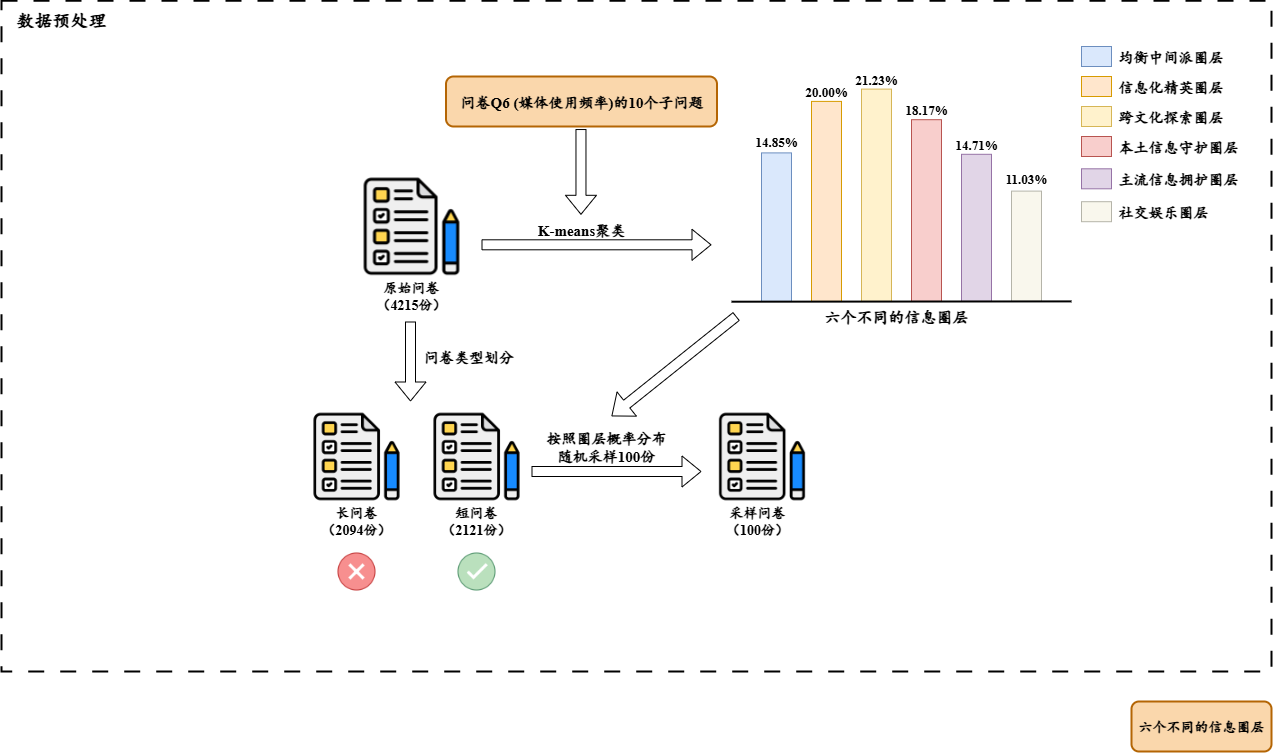

The diagram above was exported from draw.io. Its source (the exported page's mxGraphModel, read from the mxfile embedded in the PNG):
<mxGraphModel dx="2148" dy="1343" grid="1" gridSize="10" guides="1" tooltips="1" connect="1" arrows="1" fold="1" page="1" pageScale="1" pageWidth="827" pageHeight="1169" math="0" shadow="0">
  <root>
    <mxCell id="0" />
    <mxCell id="1" parent="0" />
    <mxCell id="PxlGJk5UdPQTY0OYnD9B-35" value="" style="rounded=0;whiteSpace=wrap;html=1;strokeWidth=2;dashed=1;dashPattern=8 8;" parent="1" vertex="1">
      <mxGeometry x="30" y="19.28" width="1270" height="670.72" as="geometry" />
    </mxCell>
    <mxCell id="PxlGJk5UdPQTY0OYnD9B-4" style="edgeStyle=orthogonalEdgeStyle;rounded=0;orthogonalLoop=1;jettySize=auto;html=1;shape=flexArrow;" parent="1" edge="1">
      <mxGeometry relative="1" as="geometry">
        <mxPoint x="510" y="263.3" as="sourcePoint" />
        <mxPoint x="740" y="263.3" as="targetPoint" />
      </mxGeometry>
    </mxCell>
    <mxCell id="PxlGJk5UdPQTY0OYnD9B-1" value="&lt;font style=&quot;font-size: 15px;&quot;&gt;问卷&lt;font face=&quot;Times New Roman&quot;&gt;Q6 (&lt;/font&gt;&lt;font face=&quot;楷体&quot;&gt;媒体使用频率&lt;/font&gt;&lt;font face=&quot;Times New Roman&quot;&gt;)&lt;/font&gt;&lt;font face=&quot;楷体&quot;&gt;的&lt;/font&gt;&lt;font face=&quot;Times New Roman&quot;&gt;10&lt;/font&gt;&lt;font face=&quot;楷体&quot;&gt;个子问题&lt;/font&gt;&lt;/font&gt;" style="rounded=1;whiteSpace=wrap;html=1;fillColor=#fad7ac;strokeColor=#b46504;labelBackgroundColor=none;strokeWidth=2;fontFamily=楷体;fontSize=14;fontStyle=1" parent="1" vertex="1">
      <mxGeometry x="474.5" y="95" width="271" height="50" as="geometry" />
    </mxCell>
    <mxCell id="PxlGJk5UdPQTY0OYnD9B-2" value="&lt;span style=&quot;background-color: transparent; color: light-dark(rgb(0, 0, 0), rgb(255, 255, 255));&quot;&gt;数据预处理&lt;/span&gt;" style="text;html=1;align=center;verticalAlign=middle;whiteSpace=wrap;rounded=0;fontFamily=楷体;fontStyle=1;fontSize=18;" parent="1" vertex="1">
      <mxGeometry x="40" y="24.28" width="100" height="30" as="geometry" />
    </mxCell>
    <mxCell id="PxlGJk5UdPQTY0OYnD9B-5" value="&lt;span style=&quot;background-color: transparent; color: light-dark(rgb(0, 0, 0), rgb(255, 255, 255));&quot;&gt;&lt;font face=&quot;Times New Roman&quot;&gt;K-means&lt;/font&gt;聚类&lt;/span&gt;" style="text;html=1;align=center;verticalAlign=middle;whiteSpace=wrap;rounded=0;fontFamily=楷体;fontStyle=1;fontSize=15;" parent="1" vertex="1">
      <mxGeometry x="550" y="233.30000000000004" width="120" height="30" as="geometry" />
    </mxCell>
    <mxCell id="PxlGJk5UdPQTY0OYnD9B-6" value="" style="rounded=0;whiteSpace=wrap;html=1;fillColor=#dae8fc;strokeColor=#6c8ebf;" parent="1" vertex="1">
      <mxGeometry x="790" y="171.4" width="30" height="148.5" as="geometry" />
    </mxCell>
    <mxCell id="PxlGJk5UdPQTY0OYnD9B-7" value="" style="rounded=0;whiteSpace=wrap;html=1;fillColor=#ffe6cc;strokeColor=#d79b00;" parent="1" vertex="1">
      <mxGeometry x="840" y="119.9" width="30" height="200" as="geometry" />
    </mxCell>
    <mxCell id="PxlGJk5UdPQTY0OYnD9B-8" value="" style="rounded=0;whiteSpace=wrap;html=1;fillColor=#fff2cc;strokeColor=#d6b656;" parent="1" vertex="1">
      <mxGeometry x="890" y="107.60000000000005" width="30" height="212.3" as="geometry" />
    </mxCell>
    <mxCell id="PxlGJk5UdPQTY0OYnD9B-9" value="" style="rounded=0;whiteSpace=wrap;html=1;fillColor=#f8cecc;strokeColor=#b85450;" parent="1" vertex="1">
      <mxGeometry x="940" y="138.19999999999996" width="30" height="181.7" as="geometry" />
    </mxCell>
    <mxCell id="PxlGJk5UdPQTY0OYnD9B-10" value="" style="rounded=0;whiteSpace=wrap;html=1;fillColor=#e1d5e7;strokeColor=#9673a6;" parent="1" vertex="1">
      <mxGeometry x="990" y="172.79999999999998" width="30" height="147.1" as="geometry" />
    </mxCell>
    <mxCell id="PxlGJk5UdPQTY0OYnD9B-11" value="" style="rounded=0;whiteSpace=wrap;html=1;fillColor=#f9f7ed;strokeColor=#B5B4A9;" parent="1" vertex="1">
      <mxGeometry x="1040" y="209.60000000000005" width="30" height="110.3" as="geometry" />
    </mxCell>
    <mxCell id="PxlGJk5UdPQTY0OYnD9B-14" value="" style="endArrow=none;html=1;rounded=1;curved=0;strokeWidth=2;" parent="1" edge="1">
      <mxGeometry width="50" height="50" relative="1" as="geometry">
        <mxPoint x="760" y="320.20000000000005" as="sourcePoint" />
        <mxPoint x="1100" y="319.90000000000003" as="targetPoint" />
      </mxGeometry>
    </mxCell>
    <mxCell id="PxlGJk5UdPQTY0OYnD9B-15" value="" style="rounded=0;whiteSpace=wrap;html=1;fillColor=#F8CECC;strokeColor=#B85450;" parent="1" vertex="1">
      <mxGeometry x="1110" y="155" width="30" height="20" as="geometry" />
    </mxCell>
    <mxCell id="PxlGJk5UdPQTY0OYnD9B-16" value="" style="rounded=0;whiteSpace=wrap;html=1;fillColor=#E1D5E7;strokeColor=#9673A6;" parent="1" vertex="1">
      <mxGeometry x="1110" y="187.3" width="30" height="20" as="geometry" />
    </mxCell>
    <mxCell id="PxlGJk5UdPQTY0OYnD9B-17" value="" style="rounded=0;whiteSpace=wrap;html=1;fillColor=#F9F7ED;strokeColor=#B5B4A9;" parent="1" vertex="1">
      <mxGeometry x="1110" y="220.2" width="30" height="20" as="geometry" />
    </mxCell>
    <mxCell id="PxlGJk5UdPQTY0OYnD9B-18" value="" style="rounded=0;whiteSpace=wrap;html=1;fillColor=#FFF2CC;strokeColor=#D6B656;" parent="1" vertex="1">
      <mxGeometry x="1110" y="125" width="30" height="20" as="geometry" />
    </mxCell>
    <mxCell id="PxlGJk5UdPQTY0OYnD9B-19" value="" style="rounded=0;whiteSpace=wrap;html=1;fillColor=#FFE6CC;strokeColor=#D79B00;" parent="1" vertex="1">
      <mxGeometry x="1110" y="95" width="30" height="20" as="geometry" />
    </mxCell>
    <mxCell id="PxlGJk5UdPQTY0OYnD9B-20" value="" style="rounded=0;whiteSpace=wrap;html=1;fillColor=#dae8fc;strokeColor=#6c8ebf;" parent="1" vertex="1">
      <mxGeometry x="1110" y="65" width="30" height="20" as="geometry" />
    </mxCell>
    <mxCell id="PxlGJk5UdPQTY0OYnD9B-21" value="均衡中间派圈层" style="text;html=1;align=left;verticalAlign=middle;whiteSpace=wrap;rounded=0;fontFamily=楷体;fontStyle=1;fontSize=15;" parent="1" vertex="1">
      <mxGeometry x="1145" y="60" width="120" height="30" as="geometry" />
    </mxCell>
    <mxCell id="PxlGJk5UdPQTY0OYnD9B-22" value="信息化精英圈层" style="text;html=1;align=left;verticalAlign=middle;whiteSpace=wrap;rounded=0;fontFamily=楷体;fontStyle=1;fontSize=15;" parent="1" vertex="1">
      <mxGeometry x="1145" y="89.9" width="120" height="30" as="geometry" />
    </mxCell>
    <mxCell id="PxlGJk5UdPQTY0OYnD9B-23" value="跨文化探索圈层" style="text;html=1;align=left;verticalAlign=middle;whiteSpace=wrap;rounded=0;fontFamily=楷体;fontStyle=1;fontSize=15;" parent="1" vertex="1">
      <mxGeometry x="1145" y="120" width="120" height="30" as="geometry" />
    </mxCell>
    <mxCell id="PxlGJk5UdPQTY0OYnD9B-24" value="本土信息守护圈层" style="text;html=1;align=left;verticalAlign=middle;whiteSpace=wrap;rounded=0;fontFamily=楷体;fontStyle=1;fontSize=15;" parent="1" vertex="1">
      <mxGeometry x="1145" y="150" width="130" height="30" as="geometry" />
    </mxCell>
    <mxCell id="PxlGJk5UdPQTY0OYnD9B-25" value="主流信息拥护圈层" style="text;html=1;align=left;verticalAlign=middle;whiteSpace=wrap;rounded=0;fontFamily=楷体;fontStyle=1;fontSize=15;" parent="1" vertex="1">
      <mxGeometry x="1145" y="182.3" width="130" height="30" as="geometry" />
    </mxCell>
    <mxCell id="PxlGJk5UdPQTY0OYnD9B-26" value="社交娱乐圈层" style="text;html=1;align=left;verticalAlign=middle;whiteSpace=wrap;rounded=0;fontFamily=楷体;fontStyle=1;fontSize=15;" parent="1" vertex="1">
      <mxGeometry x="1145" y="215.2" width="120" height="30" as="geometry" />
    </mxCell>
    <mxCell id="PxlGJk5UdPQTY0OYnD9B-27" value="&lt;font face=&quot;Times New Roman&quot;&gt;14.85%&lt;/font&gt;" style="text;html=1;align=center;verticalAlign=middle;whiteSpace=wrap;rounded=0;fontFamily=楷体;fontStyle=1;fontSize=13;" parent="1" vertex="1">
      <mxGeometry x="780" y="150" width="50" height="20" as="geometry" />
    </mxCell>
    <mxCell id="PxlGJk5UdPQTY0OYnD9B-28" value="&lt;font face=&quot;Times New Roman&quot;&gt;20.00%&lt;/font&gt;" style="text;html=1;align=center;verticalAlign=middle;whiteSpace=wrap;rounded=0;fontFamily=楷体;fontStyle=1;fontSize=13;" parent="1" vertex="1">
      <mxGeometry x="830" y="99.99999999999997" width="50" height="20" as="geometry" />
    </mxCell>
    <mxCell id="PxlGJk5UdPQTY0OYnD9B-29" value="&lt;font face=&quot;Times New Roman&quot;&gt;21.23%&lt;/font&gt;" style="text;html=1;align=center;verticalAlign=middle;whiteSpace=wrap;rounded=0;fontFamily=楷体;fontStyle=1;fontSize=13;" parent="1" vertex="1">
      <mxGeometry x="880" y="87.6" width="50" height="20" as="geometry" />
    </mxCell>
    <mxCell id="PxlGJk5UdPQTY0OYnD9B-30" value="&lt;font face=&quot;Times New Roman&quot;&gt;18.17%&lt;/font&gt;" style="text;html=1;align=center;verticalAlign=middle;whiteSpace=wrap;rounded=0;fontFamily=楷体;fontStyle=1;fontSize=13;" parent="1" vertex="1">
      <mxGeometry x="930" y="118.20000000000002" width="50" height="20" as="geometry" />
    </mxCell>
    <mxCell id="PxlGJk5UdPQTY0OYnD9B-31" value="&lt;font face=&quot;Times New Roman&quot;&gt;14.71%&lt;/font&gt;" style="text;html=1;align=center;verticalAlign=middle;whiteSpace=wrap;rounded=0;fontFamily=楷体;fontStyle=1;fontSize=13;" parent="1" vertex="1">
      <mxGeometry x="980" y="152.8" width="50" height="20" as="geometry" />
    </mxCell>
    <mxCell id="PxlGJk5UdPQTY0OYnD9B-32" value="&lt;font face=&quot;Times New Roman&quot;&gt;11.03%&lt;/font&gt;" style="text;html=1;align=center;verticalAlign=middle;whiteSpace=wrap;rounded=0;fontFamily=楷体;fontStyle=1;fontSize=13;" parent="1" vertex="1">
      <mxGeometry x="1030" y="187.3" width="50" height="20" as="geometry" />
    </mxCell>
    <mxCell id="PxlGJk5UdPQTY0OYnD9B-37" value="" style="shape=image;verticalLabelPosition=bottom;verticalAlign=top;imageAspect=0;aspect=fixed;image=data:image/png,(base64 omitted: 3768 chars);" parent="1" vertex="1">
      <mxGeometry x="390" y="194.75000000000003" width="100" height="100" as="geometry" />
    </mxCell>
    <mxCell id="PxlGJk5UdPQTY0OYnD9B-38" value="&lt;font face=&quot;楷体&quot; style=&quot;font-size: 14px;&quot;&gt;原始问卷&lt;/font&gt;&lt;div&gt;&lt;font face=&quot;楷体&quot; style=&quot;font-size: 14px;&quot;&gt;（&lt;/font&gt;&lt;font face=&quot;Times New Roman&quot; style=&quot;font-size: 14px;&quot;&gt;4215&lt;/font&gt;&lt;font face=&quot;楷体&quot; style=&quot;font-size: 14px;&quot;&gt;份）&lt;/font&gt;&lt;/div&gt;" style="text;html=1;align=center;verticalAlign=middle;whiteSpace=wrap;rounded=0;fontStyle=1" parent="1" vertex="1">
      <mxGeometry x="390" y="294.75000000000006" width="100" height="40" as="geometry" />
    </mxCell>
    <mxCell id="PxlGJk5UdPQTY0OYnD9B-39" value="六个不同的信息圈层" style="rounded=1;whiteSpace=wrap;html=1;fillColor=#fad7ac;strokeColor=#b46504;labelBackgroundColor=none;strokeWidth=2;fontFamily=楷体;fontSize=14;fontStyle=1" parent="1" vertex="1">
      <mxGeometry x="1160" y="720" width="140" height="50" as="geometry" />
    </mxCell>
    <mxCell id="PxlGJk5UdPQTY0OYnD9B-41" value="&lt;font style=&quot;font-size: 16px;&quot; face=&quot;楷体&quot;&gt;&lt;b style=&quot;&quot;&gt;六个不同的信息圈层&lt;/b&gt;&lt;/font&gt;" style="text;html=1;align=center;verticalAlign=middle;whiteSpace=wrap;rounded=0;" parent="1" vertex="1">
      <mxGeometry x="840" y="319.90000000000003" width="170" height="30" as="geometry" />
    </mxCell>
    <mxCell id="PxlGJk5UdPQTY0OYnD9B-42" value="" style="shape=flexArrow;endArrow=classic;html=1;rounded=0;" parent="1" edge="1">
      <mxGeometry width="50" height="50" relative="1" as="geometry">
        <mxPoint x="609.47" y="147.53" as="sourcePoint" />
        <mxPoint x="609.47" y="233.29557360197364" as="targetPoint" />
      </mxGeometry>
    </mxCell>
    <mxCell id="PxlGJk5UdPQTY0OYnD9B-43" value="" style="shape=image;verticalLabelPosition=bottom;verticalAlign=top;imageAspect=0;aspect=fixed;image=data:image/png,(base64 omitted: 3768 chars);" parent="1" vertex="1">
      <mxGeometry x="340" y="430" width="90" height="90" as="geometry" />
    </mxCell>
    <mxCell id="PxlGJk5UdPQTY0OYnD9B-44" value="" style="shape=image;verticalLabelPosition=bottom;verticalAlign=top;imageAspect=0;aspect=fixed;image=data:image/png,(base64 omitted: 3768 chars);" parent="1" vertex="1">
      <mxGeometry x="460" y="430" width="90" height="90" as="geometry" />
    </mxCell>
    <mxCell id="PxlGJk5UdPQTY0OYnD9B-45" value="" style="shape=flexArrow;endArrow=classic;html=1;rounded=0;" parent="1" edge="1">
      <mxGeometry width="50" height="50" relative="1" as="geometry">
        <mxPoint x="439" y="340" as="sourcePoint" />
        <mxPoint x="439" y="420" as="targetPoint" />
      </mxGeometry>
    </mxCell>
    <mxCell id="PxlGJk5UdPQTY0OYnD9B-47" value="&lt;font face=&quot;楷体&quot;&gt;问卷类型划分&lt;/font&gt;" style="text;html=1;align=center;verticalAlign=middle;whiteSpace=wrap;rounded=0;fontFamily=楷体;fontStyle=1;fontSize=15;" parent="1" vertex="1">
      <mxGeometry x="445" y="360" width="105" height="30" as="geometry" />
    </mxCell>
    <mxCell id="PxlGJk5UdPQTY0OYnD9B-48" value="&lt;font face=&quot;楷体&quot; style=&quot;font-size: 14px;&quot;&gt;长问卷&lt;/font&gt;&lt;div&gt;&lt;font face=&quot;楷体&quot; style=&quot;font-size: 14px;&quot;&gt;（&lt;/font&gt;&lt;font face=&quot;Times New Roman&quot; style=&quot;font-size: 14px;&quot;&gt;2094&lt;/font&gt;&lt;font face=&quot;楷体&quot; style=&quot;font-size: 14px;&quot;&gt;份）&lt;/font&gt;&lt;/div&gt;" style="text;html=1;align=center;verticalAlign=middle;whiteSpace=wrap;rounded=0;fontStyle=1" parent="1" vertex="1">
      <mxGeometry x="335" y="520" width="100" height="40" as="geometry" />
    </mxCell>
    <mxCell id="PxlGJk5UdPQTY0OYnD9B-49" value="&lt;font face=&quot;楷体&quot; style=&quot;font-size: 14px;&quot;&gt;短问卷&lt;/font&gt;&lt;div&gt;&lt;font face=&quot;楷体&quot; style=&quot;font-size: 14px;&quot;&gt;（&lt;/font&gt;&lt;font face=&quot;Times New Roman&quot; style=&quot;font-size: 14px;&quot;&gt;2121&lt;/font&gt;&lt;font face=&quot;楷体&quot; style=&quot;font-size: 14px;&quot;&gt;份）&lt;/font&gt;&lt;/div&gt;" style="text;html=1;align=center;verticalAlign=middle;whiteSpace=wrap;rounded=0;fontStyle=1" parent="1" vertex="1">
      <mxGeometry x="455" y="520" width="100" height="40" as="geometry" />
    </mxCell>
    <mxCell id="PxlGJk5UdPQTY0OYnD9B-50" style="edgeStyle=orthogonalEdgeStyle;rounded=0;orthogonalLoop=1;jettySize=auto;html=1;shape=flexArrow;" parent="1" edge="1">
      <mxGeometry relative="1" as="geometry">
        <mxPoint x="560" y="490" as="sourcePoint" />
        <mxPoint x="730" y="490" as="targetPoint" />
      </mxGeometry>
    </mxCell>
    <mxCell id="PxlGJk5UdPQTY0OYnD9B-51" value="&lt;font face=&quot;楷体&quot;&gt;按照圈层&lt;/font&gt;&lt;span style=&quot;background-color: transparent; color: light-dark(rgb(0, 0, 0), rgb(255, 255, 255));&quot;&gt;概率&lt;/span&gt;&lt;span style=&quot;background-color: transparent; color: light-dark(rgb(0, 0, 0), rgb(255, 255, 255));&quot;&gt;分布&lt;/span&gt;&lt;div&gt;&lt;span style=&quot;background-color: transparent; color: light-dark(rgb(0, 0, 0), rgb(255, 255, 255));&quot;&gt;随机采样&lt;font face=&quot;Times New Roman&quot;&gt;100&lt;/font&gt;份&lt;/span&gt;&lt;/div&gt;" style="text;html=1;align=center;verticalAlign=middle;whiteSpace=wrap;rounded=0;fontFamily=楷体;fontStyle=1;fontSize=15;" parent="1" vertex="1">
      <mxGeometry x="570" y="450" width="130" height="30" as="geometry" />
    </mxCell>
    <mxCell id="PxlGJk5UdPQTY0OYnD9B-52" value="" style="shape=flexArrow;endArrow=classic;html=1;rounded=0;" parent="1" edge="1">
      <mxGeometry width="50" height="50" relative="1" as="geometry">
        <mxPoint x="765" y="334.75" as="sourcePoint" />
        <mxPoint x="640" y="434.75" as="targetPoint" />
      </mxGeometry>
    </mxCell>
    <mxCell id="PxlGJk5UdPQTY0OYnD9B-53" value="" style="shape=image;verticalLabelPosition=bottom;verticalAlign=top;imageAspect=0;aspect=fixed;image=data:image/png,(base64 omitted: 3768 chars);" parent="1" vertex="1">
      <mxGeometry x="745.5" y="430" width="90" height="90" as="geometry" />
    </mxCell>
    <mxCell id="JCGw0IZnHUcMBYmSWtoS-1" value="" style="shape=image;verticalLabelPosition=bottom;verticalAlign=top;imageAspect=0;image=data:image/png,(base64 omitted: 3492 chars);" parent="1" vertex="1">
      <mxGeometry x="365" y="570" width="40" height="40" as="geometry" />
    </mxCell>
    <mxCell id="VLMjBfQyzGKctxFLGGJT-1" value="" style="shape=image;verticalLabelPosition=bottom;verticalAlign=top;imageAspect=0;image=data:image/png,(base64 omitted: 3556 chars);" vertex="1" parent="1">
      <mxGeometry x="485" y="570" width="40" height="40" as="geometry" />
    </mxCell>
    <mxCell id="VLMjBfQyzGKctxFLGGJT-2" value="&lt;font face=&quot;楷体&quot; style=&quot;font-size: 14px;&quot;&gt;采样问卷&lt;/font&gt;&lt;div&gt;&lt;font face=&quot;楷体&quot; style=&quot;font-size: 14px;&quot;&gt;（&lt;/font&gt;&lt;font face=&quot;Times New Roman&quot; style=&quot;font-size: 14px;&quot;&gt;100&lt;/font&gt;&lt;font face=&quot;楷体&quot; style=&quot;font-size: 14px;&quot;&gt;份）&lt;/font&gt;&lt;/div&gt;" style="text;html=1;align=center;verticalAlign=middle;whiteSpace=wrap;rounded=0;fontStyle=1" vertex="1" parent="1">
      <mxGeometry x="735.5" y="520" width="100" height="40" as="geometry" />
    </mxCell>
  </root>
</mxGraphModel>